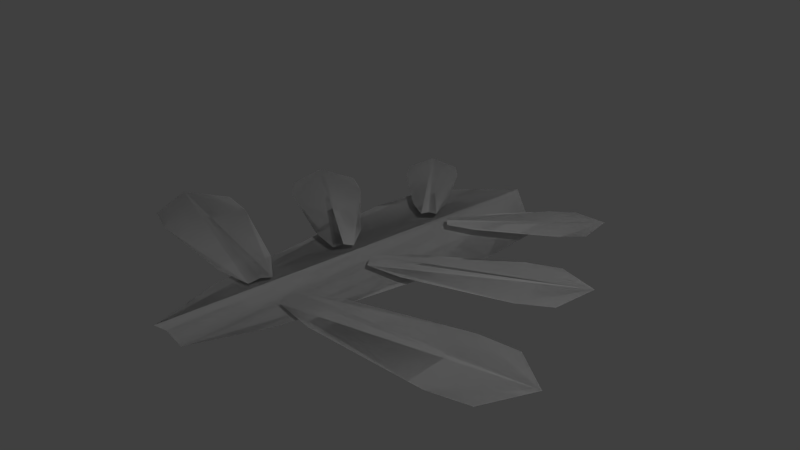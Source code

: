 # Source: pinefrond1_branching.blend  (saved by Blender 2.71.0; exported with 4.5.12 LTS)
import bpy
from mathutils import Matrix  # noqa: F401  (used for matrix-valued properties, if any)

bpy.ops.wm.read_factory_settings(use_empty=True)
scene = bpy.context.scene
scene.name = 'Scene'

# ---- collections
col_collection_1 = bpy.data.collections.new('Collection 1'); scene.collection.children.link(col_collection_1)

# ---- world
world_world = bpy.data.worlds.new('World'); scene.world = world_world
world_world.color = (0.05088, 0.05088, 0.05088)
world_world.use_sun_shadow = False
world_world.sun_shadow_jitter_overblur = 0.0
world_world.cycles.sampling_method = 'MANUAL'
world_world.cycles.sample_map_resolution = 256

# ---- cameras
cam_camera_001 = bpy.data.cameras.new('Camera.001')
cam_camera_001.clip_end = 100.0
cam_camera_001.lens = 35.0
cam_camera_001.sensor_width = 32.0
cam_camera_001.sensor_height = 18.0
cam_camera_001.ortho_scale = 7.314
cam_camera_001.dof.focus_distance = 0.0
cam_camera_001.dof.aperture_fstop = 128.0
cam_camera = bpy.data.cameras.new('Camera')
cam_camera.clip_end = 100.0
cam_camera.lens = 35.0
cam_camera.sensor_width = 32.0
cam_camera.sensor_height = 18.0
cam_camera.ortho_scale = 7.314
cam_camera.dof.focus_distance = 0.0
cam_camera.dof.aperture_fstop = 128.0

# ---- lights
light_lamp_001 = bpy.data.lights.new('Lamp.001', 'POINT')
light_lamp_001.transmission_factor = 0.0
light_lamp_001.cutoff_distance = 30.0
light_lamp_001.energy = 100.0
light_lamp_001.shadow_buffer_clip_start = 1.001
light_lamp_001.shadow_soft_size = 0.1
light_lamp_001.shadow_maximum_resolution = 0.006
light_lamp_001.use_absolute_resolution = True
light_lamp_001.cycles.use_multiple_importance_sampling = False
light_lamp = bpy.data.lights.new('Lamp', 'POINT')
light_lamp.transmission_factor = 0.0
light_lamp.cutoff_distance = 30.0
light_lamp.energy = 100.0
light_lamp.shadow_buffer_clip_start = 1.001
light_lamp.shadow_soft_size = 0.1
light_lamp.shadow_maximum_resolution = 0.006
light_lamp.use_absolute_resolution = True
light_lamp.cycles.use_multiple_importance_sampling = False

# ---- meshes
me_plane_005 = bpy.data.meshes.new('Plane.005')
me_plane_005.from_pydata([(-1.885, 1.317, 0.0006784), (-5.608, 0.04799, -0.1291), (-1.968, 1.756, 0.0006784), (-5.898, 1.586, -0.1291), (-1.927, 1.537, 0.05284), (-6.426, 0.6903, -0.08851), (-2.599, 0.9003, -0.02659), (-2.785, 1.885, -0.02659), (-4.832, 0.1353, -0.1103), (-5.143, 1.786, -0.1103), (-1.885, 1.317, 0.0006784), (-5.608, 0.04799, -0.1291), (-1.968, 1.756, 0.0006784), (-5.898, 1.586, -0.1291), (-1.927, 1.537, 0.05284), (-6.426, 0.6903, -0.08851), (-2.599, 0.9003, -0.02659), (-2.785, 1.885, -0.02659), (-4.832, 0.1353, -0.1103), (-5.143, 1.786, -0.1103), (0.7333, -0.5556, 0.0008712), (-3.491, -3.326, -0.1658), (0.4899, -0.03568, 0.0008712), (-4.343, -1.506, -0.1658), (0.6116, -0.2956, 0.06787), (-4.713, -2.788, -0.1137), (-0.02124, -1.302, -0.03415), (-0.5669, -0.1368, -0.03415), (-2.554, -2.969, -0.1416), (-3.468, -1.015, -0.1416), (0.7333, -0.5556, 0.0008712), (-3.491, -3.326, -0.1658), (0.4899, -0.03568, 0.0008712), (-4.343, -1.506, -0.1658), (0.6116, -0.2956, 0.06787), (-4.713, -2.788, -0.1137), (-0.02124, -1.302, -0.03415), (-0.5669, -0.1368, -0.03415), (-2.554, -2.969, -0.1416), (-3.468, -1.015, -0.1416), (3.108, -2.043, 0.001004), (-0.5257, -6.593, -0.1911), (2.655, -1.561, 0.001004), (-2.112, -4.905, -0.1911), (2.882, -1.802, 0.07823), (-2.058, -6.443, -0.131), (2.55, -3.132, -0.03936), (1.534, -2.051, -0.03936), (0.3729, -5.866, -0.1633), (-1.33, -4.053, -0.1633), (3.108, -2.043, 0.001004), (-0.5257, -6.593, -0.1911), (2.655, -1.561, 0.001004), (-2.112, -4.905, -0.1911), (2.882, -1.802, 0.07823), (-2.058, -6.443, -0.131), (2.55, -3.132, -0.03936), (1.534, -2.051, -0.03936), (0.3729, -5.866, -0.1633), (-1.33, -4.053, -0.1633), (3.846, -0.8831, 0.001004), (6.426, 4.337, -0.1911), (3.217, -0.6772, 0.001004), (4.224, 5.058, -0.1911), (3.532, -0.7802, 0.07823), (5.641, 5.661, -0.131), (4.595, 0.08455, -0.03936), (3.185, 0.5462, -0.03936), (6.148, 3.215, -0.1633), (3.785, 3.989, -0.1633), (3.846, -0.8831, 0.001004), (6.426, 4.337, -0.1911), (3.217, -0.6772, 0.001004), (4.224, 5.058, -0.1911), (3.532, -0.7802, 0.07823), (5.641, 5.661, -0.131), (4.595, 0.08455, -0.03936), (3.185, 0.5462, -0.03936), (6.148, 3.215, -0.1633), (3.785, 3.989, -0.1633), (1.492, 0.6372, 0.0008713), (2.21, 5.637, -0.1658), (0.9179, 0.6372, 0.0008713), (0.2001, 5.637, -0.1658), (1.205, 0.6372, 0.06787), (1.205, 6.517, -0.1137), (1.848, 1.637, -0.03415), (0.5614, 1.637, -0.03415), (2.284, 4.637, -0.1416), (0.1261, 4.637, -0.1416), (1.492, 0.6372, 0.0008713), (2.21, 5.637, -0.1658), (0.9179, 0.6372, 0.0008713), (0.2001, 5.637, -0.1658), (1.205, 0.6372, 0.06787), (1.205, 6.517, -0.1137), (1.848, 1.637, -0.03415), (0.5614, 1.637, -0.03415), (2.284, 4.637, -0.1416), (0.1261, 4.637, -0.1416), (-1.314, 2.215, 0.0006784), (-1.743, 6.125, -0.1291), (-1.747, 2.104, 0.0006784), (-3.259, 5.735, -0.1291), (-1.531, 2.159, 0.05284), (-2.672, 6.593, -0.08851), (-1.24, 3.038, -0.02659), (-2.21, 2.788, -0.02659), (-1.494, 5.385, -0.1103), (-3.121, 4.966, -0.1103), (-1.314, 2.215, 0.0006784), (-1.743, 6.125, -0.1291), (-1.747, 2.104, 0.0006784), (-3.259, 5.735, -0.1291), (-1.531, 2.159, 0.05284), (-2.672, 6.593, -0.08851), (-1.24, 3.038, -0.02659), (-2.21, 2.788, -0.02659), (-1.494, 5.385, -0.1103), (-3.121, 4.966, -0.1103), (6.076, -2.417, 0.001858), (-2.098, 4.595, -0.3535), (5.419, -3.45, 0.001858), (-4.397, 0.9799, -0.3535), (5.747, -2.933, 0.1447), (-4.83, 3.794, -0.2424), (4.685, -0.6316, -0.0728), (3.212, -2.947, -0.0728), (-0.2142, 3.584, -0.302), (-2.683, -0.2975, -0.302), (6.076, -2.417, 0.001858), (-2.098, 4.595, -0.3535), (5.419, -3.45, 0.001858), (-4.397, 0.9799, -0.3535), (5.747, -2.933, 0.1447), (-4.83, 3.794, -0.2424), (4.685, -0.6316, -0.0728), (3.212, -2.947, -0.0728), (-0.2142, 3.584, -0.302), (-2.683, -0.2975, -0.302)], [], [(134, 135, 131, 138, 136, 130), (54, 55, 53, 59, 57, 52), (34, 35, 33, 39, 37, 32), (66, 68, 61, 65, 64, 60), (126, 128, 121, 125, 124, 120), (77, 79, 73, 75, 74, 72), (27, 29, 23, 25, 24, 22), (114, 115, 111, 118, 116, 110), (86, 88, 81, 85, 84, 80), (106, 108, 101, 105, 104, 100), (124, 125, 123, 129, 127, 122), (24, 25, 21, 28, 26, 20), (36, 38, 31, 35, 34, 30), (137, 139, 133, 135, 134, 132), (16, 18, 11, 15, 14, 10), (44, 45, 41, 48, 46, 40), (14, 15, 13, 19, 17, 12), (7, 9, 3, 5, 4, 2), (104, 105, 103, 109, 107, 102), (64, 65, 63, 69, 67, 62), (97, 99, 93, 95, 94, 92), (4, 5, 1, 8, 6, 0), (94, 95, 91, 98, 96, 90), (74, 75, 71, 78, 76, 70), (47, 49, 43, 45, 44, 42), (84, 85, 83, 89, 87, 82), (117, 119, 113, 115, 114, 112), (56, 58, 51, 55, 54, 50)])
me_plane_005.polygons.foreach_set('use_smooth', [True] * 28)
_uv = me_plane_005.uv_layers.new(name='UVMap')
_uv.uv.foreach_set('vector', [0.0, 0.5, 1.0, 0.5, 0.8499, 0.3455, 0.6845, 0.3334, 0.1785, 0.3989, 0.005843, 0.4546, 0.0, 0.5, 1.0, 0.5, 0.8499, 0.6545, 0.6845, 0.6666, 0.1785, 0.6011, 0.005843, 0.5454, 0.0, 0.5, 1.0, 0.5, 0.8499, 0.6545, 0.6845, 0.6666, 0.1785, 0.6011, 0.005843, 0.5454, 0.1785, 0.3949, 0.6845, 0.327, 0.8499, 0.3395, 1.0, 0.5, 0.0, 0.5, 0.005843, 0.4529, 0.1785, 0.3949, 0.6845, 0.327, 0.8499, 0.3395, 1.0, 0.5, 0.0, 0.5, 0.005843, 0.4529, 0.1785, 0.6011, 0.6845, 0.6666, 0.8499, 0.6545, 1.0, 0.5, 0.0, 0.5, 0.005843, 0.5454, 0.1785, 0.6051, 0.6845, 0.673, 0.8499, 0.6605, 1.0, 0.5, 0.0, 0.5, 0.005843, 0.5471, 0.0, 0.5, 1.0, 0.5, 0.8499, 0.3455, 0.6845, 0.3334, 0.1785, 0.3989, 0.005843, 0.4546, 0.1785, 0.3949, 0.6845, 0.327, 0.8499, 0.3395, 1.0, 0.5, 0.0, 0.5, 0.005843, 0.4529, 0.1785, 0.3949, 0.6845, 0.327, 0.8499, 0.3395, 1.0, 0.5, 0.0, 0.5, 0.005843, 0.4529, 0.0, 0.5, 1.0, 0.5, 0.8499, 0.6605, 0.6845, 0.673, 0.1785, 0.6051, 0.005843, 0.5471, 0.0, 0.5, 1.0, 0.5, 0.8499, 0.3395, 0.6845, 0.327, 0.1785, 0.3949, 0.005843, 0.4529, 0.1785, 0.3989, 0.6845, 0.3334, 0.8499, 0.3455, 1.0, 0.5, 0.0, 0.5, 0.005843, 0.4546, 0.1785, 0.6011, 0.6845, 0.6666, 0.8499, 0.6545, 1.0, 0.5, 0.0, 0.5, 0.005843, 0.5454, 0.1785, 0.3989, 0.6845, 0.3334, 0.8499, 0.3455, 1.0, 0.5, 0.0, 0.5, 0.005843, 0.4546, 0.0, 0.5, 1.0, 0.5, 0.8499, 0.3395, 0.6845, 0.327, 0.1785, 0.3949, 0.005843, 0.4529, 0.0, 0.5, 1.0, 0.5, 0.8499, 0.6545, 0.6845, 0.6666, 0.1785, 0.6011, 0.005843, 0.5454, 0.1785, 0.6051, 0.6845, 0.673, 0.8499, 0.6605, 1.0, 0.5, 0.0, 0.5, 0.005843, 0.5471, 0.0, 0.5, 1.0, 0.5, 0.8499, 0.6605, 0.6845, 0.673, 0.1785, 0.6051, 0.005843, 0.5471, 0.0, 0.5, 1.0, 0.5, 0.8499, 0.6605, 0.6845, 0.673, 0.1785, 0.6051, 0.005843, 0.5471, 0.1785, 0.6011, 0.6845, 0.6666, 0.8499, 0.6545, 1.0, 0.5, 0.0, 0.5, 0.005843, 0.5454, 0.0, 0.5, 1.0, 0.5, 0.8499, 0.3395, 0.6845, 0.327, 0.1785, 0.3949, 0.005843, 0.4529, 0.0, 0.5, 1.0, 0.5, 0.8499, 0.3455, 0.6845, 0.3334, 0.1785, 0.3989, 0.005843, 0.4546, 0.0, 0.5, 1.0, 0.5, 0.8499, 0.3455, 0.6845, 0.3334, 0.1785, 0.3989, 0.005843, 0.4546, 0.1785, 0.6051, 0.6845, 0.673, 0.8499, 0.6605, 1.0, 0.5, 0.0, 0.5, 0.005843, 0.5471, 0.0, 0.5, 1.0, 0.5, 0.8499, 0.6605, 0.6845, 0.673, 0.1785, 0.6051, 0.005843, 0.5471, 0.1785, 0.6011, 0.6845, 0.6666, 0.8499, 0.6545, 1.0, 0.5, 0.0, 0.5, 0.005843, 0.5454, 0.1785, 0.3989, 0.6845, 0.3334, 0.8499, 0.3455, 1.0, 0.5, 0.0, 0.5, 0.005843, 0.4546])
me_plane_005.use_remesh_preserve_volume = False
me_plane_005.use_remesh_preserve_attributes = False
me_plane_005.use_mirror_vertex_groups = False
me_plane_005.update()

# ---- objects
ob_plane_005 = bpy.data.objects.new('Plane.005', me_plane_005)
ob_camera_001 = bpy.data.objects.new('Camera.001', cam_camera_001)
ob_lamp_001 = bpy.data.objects.new('Lamp.001', light_lamp_001)
ob_lamp = bpy.data.objects.new('Lamp', light_lamp)
ob_camera = bpy.data.objects.new('Camera', cam_camera)

# ---- transforms, parenting, visibility, modifiers, constraints
ob_plane_005.location = (-0.346, 0.07334, 0.0846)
ob_plane_005.rotation_euler = (0.0, -0.0, -1.004)
ob_plane_005.scale = (0.469, 0.469, 0.469)
ob_plane_005.lineart.crease_threshold = 0.0
ob_camera_001.location = (7.481, -6.508, 5.344)
ob_camera_001.rotation_euler = (1.109, 0.01082, 0.8149)
ob_camera_001.lock_rotations_4d = False
ob_camera_001.empty_display_type = 'ARROWS'
ob_camera_001.color = (0.0, 0.0, 0.0, 0.0)
ob_camera_001.display_type = 'WIRE'
ob_camera_001.lineart.crease_threshold = 0.0
ob_lamp_001.location = (4.076, 1.005, 5.904)
ob_lamp_001.rotation_euler = (0.6503, 0.05522, 1.866)
ob_lamp_001.lock_rotations_4d = False
ob_lamp_001.empty_display_type = 'ARROWS'
ob_lamp_001.color = (0.0, 0.0, 0.0, 0.0)
ob_lamp_001.lineart.crease_threshold = 0.0
ob_lamp.location = (4.076, 1.005, 5.904)
ob_lamp.rotation_euler = (0.6503, 0.05522, 1.866)
ob_lamp.lock_rotations_4d = False
ob_lamp.empty_display_type = 'ARROWS'
ob_lamp.color = (0.0, 0.0, 0.0, 0.0)
ob_lamp.lineart.crease_threshold = 0.0
ob_camera.location = (7.481, -6.508, 5.344)
ob_camera.rotation_euler = (1.109, 0.01082, 0.8149)
ob_camera.lock_rotations_4d = False
ob_camera.empty_display_type = 'ARROWS'
ob_camera.color = (0.0, 0.0, 0.0, 0.0)
ob_camera.display_type = 'WIRE'
ob_camera.lineart.crease_threshold = 0.0

# ---- collection membership
col_collection_1.objects.link(ob_plane_005)
col_collection_1.objects.link(ob_camera_001)
col_collection_1.objects.link(ob_lamp_001)
col_collection_1.objects.link(ob_lamp)
col_collection_1.objects.link(ob_camera)

# ---- scene / render settings (as saved in the file)
scene.camera = ob_camera
scene.frame_start = 1; scene.frame_end = 250; scene.frame_set(1)
scene.render.engine = 'BLENDER_EEVEE_NEXT'
scene.render.resolution_percentage = 50
scene.render.dither_intensity = 0.0
scene.cycles.use_denoising = False
scene.cycles.samples = 10
scene.cycles.sampling_pattern = 'TABULATED_SOBOL'
scene.cycles.light_sampling_threshold = 0.0
scene.cycles.use_adaptive_sampling = False
scene.cycles.use_light_tree = False
scene.cycles.blur_glossy = 0.0
scene.cycles.volume_bounces = 1
scene.cycles.pixel_filter_type = 'GAUSSIAN'
scene.cycles.sample_clamp_indirect = 0.0
scene.view_settings.view_transform = 'Standard'
bpy.context.view_layer.update()
